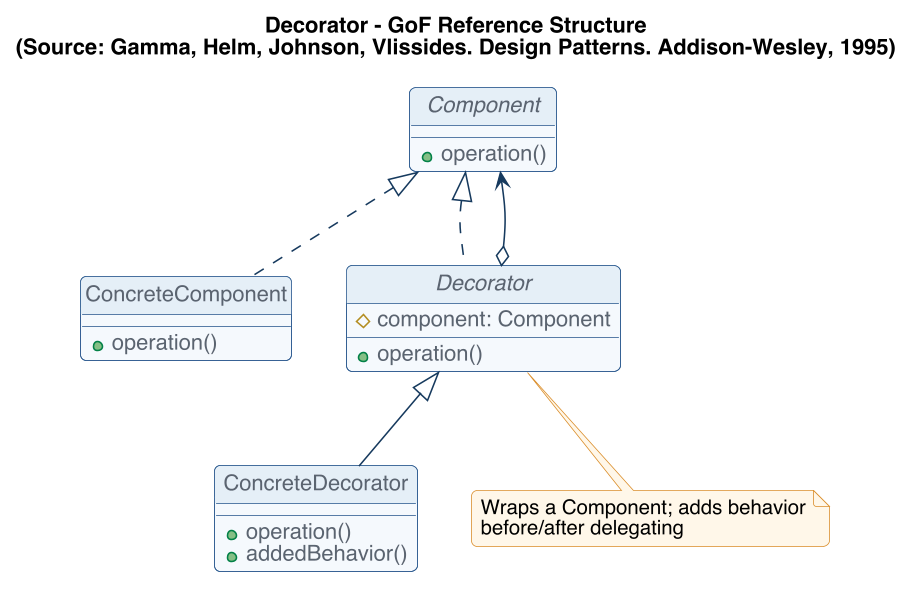

The diagram above was rendered by PlantUML. Its source (embedded in the PNG):
@startuml ref-decorator
!include _style.puml
title Decorator - GoF Reference Structure\n(Source: Gamma, Helm, Johnson, Vlissides. Design Patterns. Addison-Wesley, 1995)
interface Component {
  +operation()
}
class ConcreteComponent {
  +operation()
}
abstract class Decorator {
  #component: Component
  +operation()
}
class ConcreteDecorator {
  +operation()
  +addedBehavior()
}
Component <|.. ConcreteComponent
Component <|.. Decorator
Decorator o--> Component
Decorator <|-- ConcreteDecorator
note bottom of Decorator : Wraps a Component; adds behavior\nbefore/after delegating
@enduml